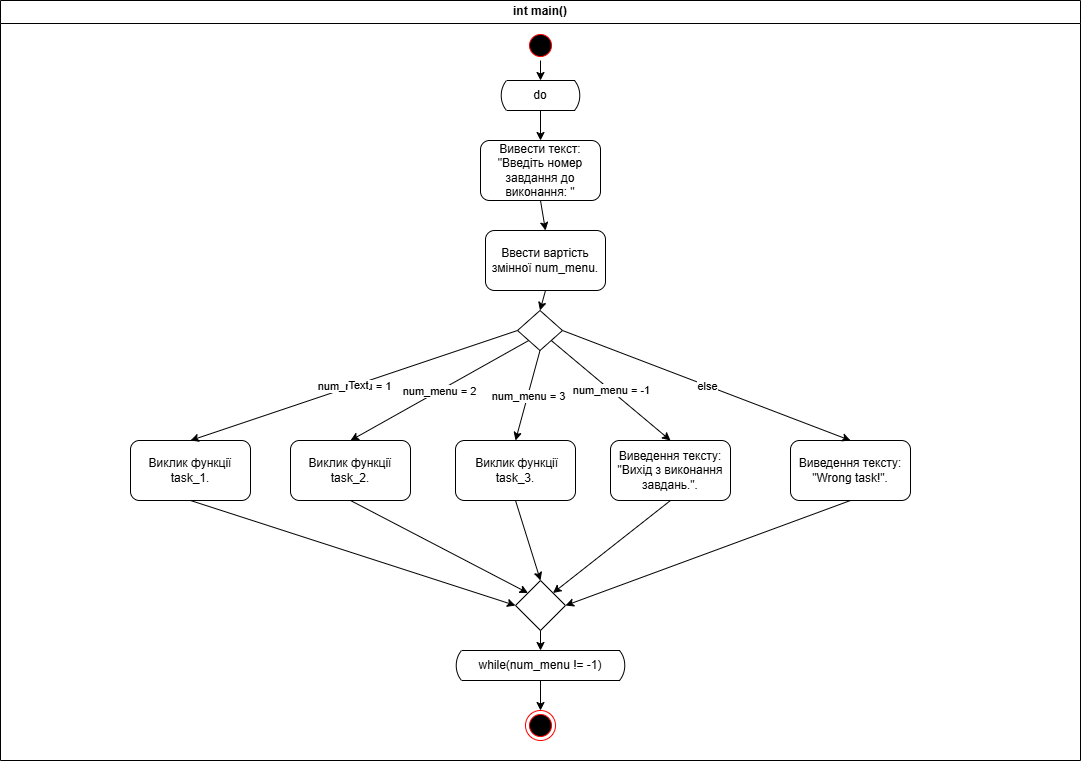

The diagram above was exported from draw.io. Its source (the exported page's mxGraphModel, read from the mxfile embedded in the PNG):
<mxGraphModel dx="1489" dy="851" grid="1" gridSize="10" guides="1" tooltips="1" connect="1" arrows="1" fold="1" page="1" pageScale="1" pageWidth="1169" pageHeight="826" background="none" math="0" shadow="0">
  <root>
    <mxCell id="0" />
    <mxCell id="1" parent="0" />
    <mxCell id="2" parent="1" style="swimlane;whiteSpace=wrap" value="int main()" vertex="1">
      <mxGeometry height="760" width="1080" x="45" y="40" as="geometry" />
    </mxCell>
    <mxCell id="5" parent="2" style="ellipse;shape=startState;fillColor=#000000;strokeColor=#ff0000;" value="" vertex="1">
      <mxGeometry height="30" width="30" x="525" y="30" as="geometry" />
    </mxCell>
    <mxCell id="Lz1VB58s_StGW8PJQAlv-38" parent="2" style="ellipse;shape=endState;fillColor=#000000;strokeColor=#ff0000" value="" vertex="1">
      <mxGeometry height="30" width="30" x="525" y="710" as="geometry" />
    </mxCell>
    <mxCell id="PpL9bLjHqo4l9f2vNG1F-5" parent="2" style="html=1;dashed=0;whiteSpace=wrap;shape=mxgraph.dfd.loop" value="do" vertex="1">
      <mxGeometry height="30" width="80" x="500" y="80" as="geometry" />
    </mxCell>
    <mxCell id="PpL9bLjHqo4l9f2vNG1F-6" parent="2" style="html=1;dashed=0;whiteSpace=wrap;shape=mxgraph.dfd.loop" value="while(num_menu != -1)" vertex="1">
      <mxGeometry height="30" width="170" x="455" y="650" as="geometry" />
    </mxCell>
    <mxCell id="PpL9bLjHqo4l9f2vNG1F-9" parent="2" style="rounded=1;whiteSpace=wrap;html=1;" value="Вивести текст: &quot;Введіть номер завдання до виконання: &quot;" vertex="1">
      <mxGeometry height="60" width="120" x="480" y="140" as="geometry" />
    </mxCell>
    <mxCell id="PpL9bLjHqo4l9f2vNG1F-10" parent="2" style="rounded=1;whiteSpace=wrap;html=1;" value="Ввести вартість змінної num_menu." vertex="1">
      <mxGeometry height="60" width="120" x="485" y="230" as="geometry" />
    </mxCell>
    <mxCell id="PpL9bLjHqo4l9f2vNG1F-12" parent="2" style="rhombus;whiteSpace=wrap;html=1;" value="" vertex="1">
      <mxGeometry height="40" width="45" x="517" y="310" as="geometry" />
    </mxCell>
    <mxCell id="PpL9bLjHqo4l9f2vNG1F-13" parent="2" style="rounded=1;whiteSpace=wrap;html=1;" value="Виклик функції task_1." vertex="1">
      <mxGeometry height="60" width="120" x="130" y="440" as="geometry" />
    </mxCell>
    <mxCell id="PpL9bLjHqo4l9f2vNG1F-14" parent="2" style="rounded=1;whiteSpace=wrap;html=1;" value="Виклик функції task_2." vertex="1">
      <mxGeometry height="60" width="120" x="290" y="440" as="geometry" />
    </mxCell>
    <mxCell id="PpL9bLjHqo4l9f2vNG1F-15" parent="2" style="rounded=1;whiteSpace=wrap;html=1;" value="&amp;nbsp;Виклик функції task_3." vertex="1">
      <mxGeometry height="60" width="120" x="455" y="440" as="geometry" />
    </mxCell>
    <mxCell id="PpL9bLjHqo4l9f2vNG1F-16" parent="2" style="rounded=1;whiteSpace=wrap;html=1;" value="Виведення тексту: &quot;Wrong task!&quot;." vertex="1">
      <mxGeometry height="60" width="120" x="790" y="440" as="geometry" />
    </mxCell>
    <mxCell id="PpL9bLjHqo4l9f2vNG1F-17" parent="2" style="rounded=1;whiteSpace=wrap;html=1;" value="Виведення тексту: &quot;Вихід з виконання завдань.&quot;." vertex="1">
      <mxGeometry height="60" width="120" x="610" y="440" as="geometry" />
    </mxCell>
    <mxCell id="PpL9bLjHqo4l9f2vNG1F-18" parent="2" style="rhombus;whiteSpace=wrap;html=1;" value="" vertex="1">
      <mxGeometry height="50" width="50" x="515" y="580" as="geometry" />
    </mxCell>
    <mxCell id="PpL9bLjHqo4l9f2vNG1F-19" edge="1" parent="2" source="PpL9bLjHqo4l9f2vNG1F-13" style="endArrow=classic;html=1;rounded=0;exitX=0.5;exitY=1;exitDx=0;exitDy=0;entryX=0;entryY=0.5;entryDx=0;entryDy=0;" target="PpL9bLjHqo4l9f2vNG1F-18" value="">
      <mxGeometry height="50" relative="1" width="50" as="geometry">
        <mxPoint x="470" y="500" as="sourcePoint" />
        <mxPoint x="520" y="450" as="targetPoint" />
      </mxGeometry>
    </mxCell>
    <mxCell id="PpL9bLjHqo4l9f2vNG1F-20" edge="1" parent="2" source="PpL9bLjHqo4l9f2vNG1F-14" style="endArrow=classic;html=1;rounded=0;exitX=0.5;exitY=1;exitDx=0;exitDy=0;entryX=0;entryY=0;entryDx=0;entryDy=0;" target="PpL9bLjHqo4l9f2vNG1F-18" value="">
      <mxGeometry height="50" relative="1" width="50" as="geometry">
        <mxPoint x="470" y="500" as="sourcePoint" />
        <mxPoint x="520" y="450" as="targetPoint" />
      </mxGeometry>
    </mxCell>
    <mxCell id="PpL9bLjHqo4l9f2vNG1F-21" edge="1" parent="2" source="PpL9bLjHqo4l9f2vNG1F-15" style="endArrow=classic;html=1;rounded=0;exitX=0.5;exitY=1;exitDx=0;exitDy=0;entryX=0.5;entryY=0;entryDx=0;entryDy=0;" target="PpL9bLjHqo4l9f2vNG1F-18" value="">
      <mxGeometry height="50" relative="1" width="50" as="geometry">
        <mxPoint x="470" y="500" as="sourcePoint" />
        <mxPoint x="520" y="450" as="targetPoint" />
      </mxGeometry>
    </mxCell>
    <mxCell id="PpL9bLjHqo4l9f2vNG1F-22" edge="1" parent="2" source="PpL9bLjHqo4l9f2vNG1F-17" style="endArrow=classic;html=1;rounded=0;exitX=0.5;exitY=1;exitDx=0;exitDy=0;entryX=1;entryY=0;entryDx=0;entryDy=0;" target="PpL9bLjHqo4l9f2vNG1F-18" value="">
      <mxGeometry height="50" relative="1" width="50" as="geometry">
        <mxPoint x="470" y="500" as="sourcePoint" />
        <mxPoint x="520" y="450" as="targetPoint" />
      </mxGeometry>
    </mxCell>
    <mxCell id="PpL9bLjHqo4l9f2vNG1F-23" edge="1" parent="2" source="PpL9bLjHqo4l9f2vNG1F-16" style="endArrow=classic;html=1;rounded=0;exitX=0.5;exitY=1;exitDx=0;exitDy=0;entryX=1;entryY=0.5;entryDx=0;entryDy=0;" target="PpL9bLjHqo4l9f2vNG1F-18" value="">
      <mxGeometry height="50" relative="1" width="50" as="geometry">
        <mxPoint x="470" y="500" as="sourcePoint" />
        <mxPoint x="640" y="620" as="targetPoint" />
      </mxGeometry>
    </mxCell>
    <mxCell id="PpL9bLjHqo4l9f2vNG1F-24" edge="1" parent="2" source="PpL9bLjHqo4l9f2vNG1F-12" style="endArrow=classic;html=1;rounded=0;exitX=0;exitY=0.5;exitDx=0;exitDy=0;entryX=0.5;entryY=0;entryDx=0;entryDy=0;" target="PpL9bLjHqo4l9f2vNG1F-13" value="">
      <mxGeometry relative="1" as="geometry">
        <mxPoint x="440" y="470" as="sourcePoint" />
        <mxPoint x="540" y="470" as="targetPoint" />
      </mxGeometry>
    </mxCell>
    <mxCell id="PpL9bLjHqo4l9f2vNG1F-25" connectable="0" parent="PpL9bLjHqo4l9f2vNG1F-24" style="edgeLabel;resizable=0;html=1;;align=center;verticalAlign=middle;" value="num_menu = 1" vertex="1">
      <mxGeometry relative="1" as="geometry" />
    </mxCell>
    <mxCell id="PpL9bLjHqo4l9f2vNG1F-37" connectable="0" parent="PpL9bLjHqo4l9f2vNG1F-24" style="edgeLabel;html=1;align=center;verticalAlign=middle;resizable=0;points=[];" value="Text" vertex="1">
      <mxGeometry relative="1" x="-0.0213" y="1" as="geometry">
        <mxPoint as="offset" />
      </mxGeometry>
    </mxCell>
    <mxCell id="PpL9bLjHqo4l9f2vNG1F-26" edge="1" parent="2" source="PpL9bLjHqo4l9f2vNG1F-12" style="endArrow=classic;html=1;rounded=0;entryX=0.5;entryY=0;entryDx=0;entryDy=0;exitX=0;exitY=1;exitDx=0;exitDy=0;" target="PpL9bLjHqo4l9f2vNG1F-14" value="">
      <mxGeometry relative="1" as="geometry">
        <mxPoint x="440" y="470" as="sourcePoint" />
        <mxPoint x="540" y="470" as="targetPoint" />
      </mxGeometry>
    </mxCell>
    <mxCell id="PpL9bLjHqo4l9f2vNG1F-27" connectable="0" parent="PpL9bLjHqo4l9f2vNG1F-26" style="edgeLabel;resizable=0;html=1;;align=center;verticalAlign=middle;" value="num_menu = 2" vertex="1">
      <mxGeometry relative="1" as="geometry" />
    </mxCell>
    <mxCell id="PpL9bLjHqo4l9f2vNG1F-28" edge="1" parent="2" source="PpL9bLjHqo4l9f2vNG1F-12" style="endArrow=classic;html=1;rounded=0;exitX=0.5;exitY=1;exitDx=0;exitDy=0;entryX=0.5;entryY=0;entryDx=0;entryDy=0;" target="PpL9bLjHqo4l9f2vNG1F-15" value="">
      <mxGeometry relative="1" as="geometry">
        <mxPoint x="440" y="470" as="sourcePoint" />
        <mxPoint x="540" y="470" as="targetPoint" />
      </mxGeometry>
    </mxCell>
    <mxCell id="PpL9bLjHqo4l9f2vNG1F-29" connectable="0" parent="PpL9bLjHqo4l9f2vNG1F-28" style="edgeLabel;resizable=0;html=1;;align=center;verticalAlign=middle;" value="num_menu = 3" vertex="1">
      <mxGeometry relative="1" as="geometry" />
    </mxCell>
    <mxCell id="PpL9bLjHqo4l9f2vNG1F-30" edge="1" parent="2" source="PpL9bLjHqo4l9f2vNG1F-12" style="endArrow=classic;html=1;rounded=0;exitX=1;exitY=1;exitDx=0;exitDy=0;entryX=0.5;entryY=0;entryDx=0;entryDy=0;" target="PpL9bLjHqo4l9f2vNG1F-17" value="">
      <mxGeometry relative="1" as="geometry">
        <mxPoint x="440" y="470" as="sourcePoint" />
        <mxPoint x="540" y="470" as="targetPoint" />
      </mxGeometry>
    </mxCell>
    <mxCell id="PpL9bLjHqo4l9f2vNG1F-31" connectable="0" parent="PpL9bLjHqo4l9f2vNG1F-30" style="edgeLabel;resizable=0;html=1;;align=center;verticalAlign=middle;" value="num_menu = -1" vertex="1">
      <mxGeometry relative="1" as="geometry" />
    </mxCell>
    <mxCell id="PpL9bLjHqo4l9f2vNG1F-34" edge="1" parent="2" source="PpL9bLjHqo4l9f2vNG1F-12" style="endArrow=classic;html=1;rounded=0;entryX=0.5;entryY=0;entryDx=0;entryDy=0;exitX=1;exitY=0.5;exitDx=0;exitDy=0;" target="PpL9bLjHqo4l9f2vNG1F-16" value="">
      <mxGeometry relative="1" as="geometry">
        <mxPoint x="440" y="470" as="sourcePoint" />
        <mxPoint x="540" y="470" as="targetPoint" />
      </mxGeometry>
    </mxCell>
    <mxCell id="PpL9bLjHqo4l9f2vNG1F-35" connectable="0" parent="PpL9bLjHqo4l9f2vNG1F-34" style="edgeLabel;resizable=0;html=1;;align=center;verticalAlign=middle;" value="else" vertex="1">
      <mxGeometry relative="1" as="geometry" />
    </mxCell>
    <mxCell id="PpL9bLjHqo4l9f2vNG1F-38" edge="1" parent="2" source="PpL9bLjHqo4l9f2vNG1F-10" style="endArrow=classic;html=1;rounded=0;exitX=0.5;exitY=1;exitDx=0;exitDy=0;entryX=0.5;entryY=0;entryDx=0;entryDy=0;" target="PpL9bLjHqo4l9f2vNG1F-12" value="">
      <mxGeometry height="50" relative="1" width="50" as="geometry">
        <mxPoint x="545" y="330" as="sourcePoint" />
        <mxPoint x="595" y="280" as="targetPoint" />
      </mxGeometry>
    </mxCell>
    <mxCell id="PpL9bLjHqo4l9f2vNG1F-39" edge="1" parent="2" source="PpL9bLjHqo4l9f2vNG1F-9" style="endArrow=classic;html=1;rounded=0;exitX=0.5;exitY=1;exitDx=0;exitDy=0;entryX=0.5;entryY=0;entryDx=0;entryDy=0;" target="PpL9bLjHqo4l9f2vNG1F-10" value="">
      <mxGeometry height="50" relative="1" width="50" as="geometry">
        <mxPoint x="545" y="330" as="sourcePoint" />
        <mxPoint x="595" y="280" as="targetPoint" />
      </mxGeometry>
    </mxCell>
    <mxCell id="PpL9bLjHqo4l9f2vNG1F-40" edge="1" parent="2" source="PpL9bLjHqo4l9f2vNG1F-5" style="endArrow=classic;html=1;rounded=0;exitX=0.5;exitY=1;exitDx=0;exitDy=0;exitPerimeter=0;entryX=0.5;entryY=0;entryDx=0;entryDy=0;" target="PpL9bLjHqo4l9f2vNG1F-9" value="">
      <mxGeometry height="50" relative="1" width="50" as="geometry">
        <mxPoint x="545" y="330" as="sourcePoint" />
        <mxPoint x="595" y="280" as="targetPoint" />
      </mxGeometry>
    </mxCell>
    <mxCell id="PpL9bLjHqo4l9f2vNG1F-41" edge="1" parent="2" source="5" style="endArrow=classic;html=1;rounded=0;exitX=0.5;exitY=1;exitDx=0;exitDy=0;entryX=0.5;entryY=0;entryDx=0;entryDy=0;entryPerimeter=0;" target="PpL9bLjHqo4l9f2vNG1F-5" value="">
      <mxGeometry height="50" relative="1" width="50" as="geometry">
        <mxPoint x="545" y="250" as="sourcePoint" />
        <mxPoint x="595" y="200" as="targetPoint" />
      </mxGeometry>
    </mxCell>
    <mxCell id="PpL9bLjHqo4l9f2vNG1F-42" edge="1" parent="2" source="PpL9bLjHqo4l9f2vNG1F-18" style="endArrow=classic;html=1;rounded=0;exitX=0.5;exitY=1;exitDx=0;exitDy=0;entryX=0.5;entryY=0;entryDx=0;entryDy=0;entryPerimeter=0;" target="PpL9bLjHqo4l9f2vNG1F-6" value="">
      <mxGeometry height="50" relative="1" width="50" as="geometry">
        <mxPoint x="545" y="590" as="sourcePoint" />
        <mxPoint x="595" y="540" as="targetPoint" />
      </mxGeometry>
    </mxCell>
    <mxCell id="PpL9bLjHqo4l9f2vNG1F-43" edge="1" parent="2" source="PpL9bLjHqo4l9f2vNG1F-6" style="endArrow=classic;html=1;rounded=0;exitX=0.5;exitY=1;exitDx=0;exitDy=0;exitPerimeter=0;entryX=0.5;entryY=0;entryDx=0;entryDy=0;" target="Lz1VB58s_StGW8PJQAlv-38" value="">
      <mxGeometry height="50" relative="1" width="50" as="geometry">
        <mxPoint x="545" y="590" as="sourcePoint" />
        <mxPoint x="595" y="540" as="targetPoint" />
      </mxGeometry>
    </mxCell>
  </root>
</mxGraphModel>